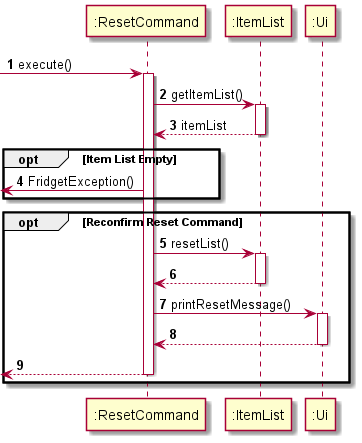

The diagram above was rendered by PlantUML. Its source (embedded in the PNG):
@startuml
'https://plantuml.com/sequence-diagram

autonumber

-> ":ResetCommand": execute()
activate ":ResetCommand"

":ResetCommand" -> ":ItemList": getItemList()
activate ":ItemList"
":ResetCommand" <-- ":ItemList": itemList
deactivate ":ItemList"

opt Item List Empty
<- ":ResetCommand": FridgetException()
end

opt Reconfirm Reset Command

    ":ResetCommand" -> ":ItemList": resetList()
    activate ":ItemList"
    ":ResetCommand" <-- ":ItemList":
    deactivate ":ItemList"

    ":ResetCommand" -> ":Ui": printResetMessage()
    activate ":Ui"
    ":ResetCommand" <-- ":Ui"
    deactivate ":Ui"

    <-- ":ResetCommand"
    deactivate ":ResetCommand"
end

@enduml